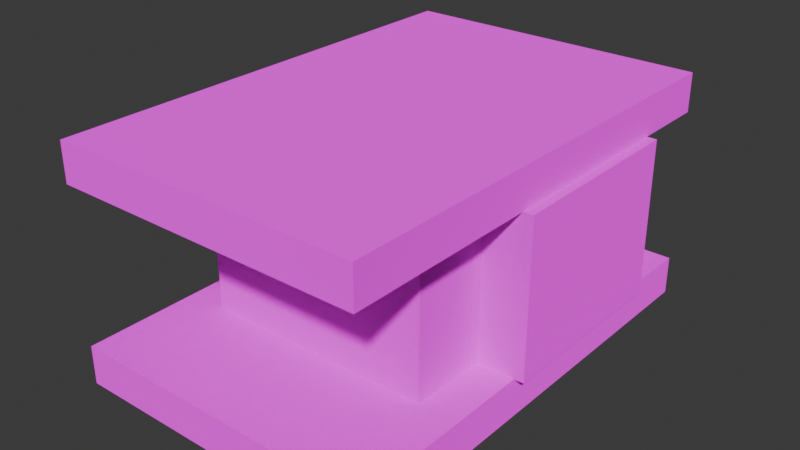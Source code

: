 # Source: HannahGeometry.blend  (saved by Blender 4.2.66; exported with 4.5.12 LTS)
import bpy
from mathutils import Matrix  # noqa: F401  (used for matrix-valued properties, if any)

bpy.ops.wm.read_factory_settings(use_empty=True)
scene = bpy.context.scene
scene.name = 'Scene'

# ---- collections
col_collection = bpy.data.collections.new('Collection'); scene.collection.children.link(col_collection)

# ---- images (referenced by path relative to the original .blend; pixels are not part of the script)
import os
ASSET_DIR = os.environ.get("B2B_ASSET_DIR", "")  # directory of the original .blend (textures are referenced by path, not embedded)
HERE = os.path.dirname(os.path.abspath(__file__))  # packed textures are extracted next to this script under _unpacked/

def load_image(name, relpath, width, height, colorspace="sRGB"):
    """Load a texture the original file referenced (path relative to the .blend, or extracted next to this script)."""
    p = next((c for c in (os.path.join(HERE, relpath), os.path.join(ASSET_DIR, relpath)) if relpath and os.path.exists(c)), "")
    if p:
        img = bpy.data.images.load(p, check_existing=True)
        img.name = name
    else:  # same state as the original file: an image datablock whose file is absent (Cycles renders it pink)
        img = bpy.data.images.new(name, width, height)
        img.source = "FILE"
        img.filepath = "//" + (relpath or name)
    img.colorspace_settings.name = colorspace
    return img
img_hannahfloor_png = load_image('HannahFloor.png', 'HannahFloor.png', 1024, 1024, 'sRGB')
img_hannahceiling_png = load_image('HannahCeiling.png', 'HannahCeiling.png', 1024, 1024, 'sRGB')
img_hannahwall_png = load_image('HannahWall.png', 'HannahWall.png', 1024, 1024, 'sRGB')
img_hannahwallpillar_png = load_image('HannahWallPillar.png', 'HannahWallPillar.png', 1024, 1024, 'sRGB')

# ---- materials (node trees are filled in below, after node groups)
mat_floor = bpy.data.materials.new('Floor')
mat_ceiling = bpy.data.materials.new('Ceiling')
mat_wall = bpy.data.materials.new('Wall')
mat_cylindar = bpy.data.materials.new('Cylindar')

# ---- material node trees
mat_floor.use_nodes = True; mat_floor.node_tree.nodes.clear()
_N = mat_floor.node_tree.nodes; _L = mat_floor.node_tree.links
n0 = _N.new('ShaderNodeOutputMaterial'); n0.name = 'Material Output'; n0.location = (300, 300)
n1 = _N.new('ShaderNodeBsdfDiffuse'); n1.name = 'Diffuse BSDF'; n1.location = (10, 300)
n1.inputs[1].default_value = 0.5
n2 = _N.new('ShaderNodeTexImage'); n2.name = 'Image Texture'; n2.location = (-280, 280)
n2.image = img_hannahfloor_png
_L.new(n1.outputs[0], n0.inputs[0])
_L.new(n2.outputs[0], n1.inputs[0])
n0.is_active_output = True
mat_ceiling.use_nodes = True; mat_ceiling.node_tree.nodes.clear()
_N = mat_ceiling.node_tree.nodes; _L = mat_ceiling.node_tree.links
n0 = _N.new('ShaderNodeOutputMaterial'); n0.name = 'Material Output'; n0.location = (300, 300)
n1 = _N.new('ShaderNodeBsdfDiffuse'); n1.name = 'Diffuse BSDF'; n1.location = (10, 300)
n1.inputs[1].default_value = 0.5
n2 = _N.new('ShaderNodeTexImage'); n2.name = 'Image Texture'; n2.location = (-280, 280)
n2.image = img_hannahceiling_png
_L.new(n1.outputs[0], n0.inputs[0])
_L.new(n2.outputs[0], n1.inputs[0])
n0.is_active_output = True
mat_wall.use_nodes = True; mat_wall.node_tree.nodes.clear()
_N = mat_wall.node_tree.nodes; _L = mat_wall.node_tree.links
n0 = _N.new('ShaderNodeOutputMaterial'); n0.name = 'Material Output'; n0.location = (300, 300)
n1 = _N.new('ShaderNodeBsdfDiffuse'); n1.name = 'Diffuse BSDF'; n1.location = (10, 300)
n1.inputs[1].default_value = 0.5
n2 = _N.new('ShaderNodeTexImage'); n2.name = 'Image Texture'; n2.location = (-280, 280)
n2.image = img_hannahwall_png
_L.new(n1.outputs[0], n0.inputs[0])
_L.new(n2.outputs[0], n1.inputs[0])
n0.is_active_output = True
mat_cylindar.use_nodes = True; mat_cylindar.node_tree.nodes.clear()
_N = mat_cylindar.node_tree.nodes; _L = mat_cylindar.node_tree.links
n0 = _N.new('ShaderNodeOutputMaterial'); n0.name = 'Material Output'; n0.location = (300, 300)
n1 = _N.new('ShaderNodeBsdfDiffuse'); n1.name = 'Diffuse BSDF'; n1.location = (10, 300)
n1.inputs[1].default_value = 0.5
n2 = _N.new('ShaderNodeTexImage'); n2.name = 'Image Texture'; n2.location = (-280, 280)
n2.image = img_hannahwallpillar_png
_L.new(n1.outputs[0], n0.inputs[0])
_L.new(n2.outputs[0], n1.inputs[0])
n0.is_active_output = True

# ---- world
world_world = bpy.data.worlds.new('World'); scene.world = world_world
world_world.use_nodes = True; world_world.node_tree.nodes.clear()
_N = world_world.node_tree.nodes; _L = world_world.node_tree.links
n0 = _N.new('ShaderNodeOutputWorld'); n0.name = 'World Output'; n0.location = (300, 300)
n1 = _N.new('ShaderNodeBackground'); n1.name = 'Background'; n1.location = (10, 300)
n1.inputs[0].default_value = (0.05088, 0.05088, 0.05088, 1.0)
_L.new(n1.outputs[0], n0.inputs[0])
n0.is_active_output = True
world_world.color = (0.05088, 0.05088, 0.05088)
world_world.sun_shadow_jitter_overblur = 0.0

# ---- meshes
me_cube_001 = bpy.data.meshes.new('Cube.001')
me_cube_001.from_pydata([(-4.0, -6.0, -1.0), (-4.0, -6.0, 0.0), (-4.0, 6.0, -1.0), (-4.0, 6.0, 0.0), (4.0, -6.0, -1.0), (4.0, -6.0, 0.0), (4.0, 6.0, -1.0), (4.0, 6.0, 0.0)], [], [(0, 1, 3, 2), (2, 3, 7, 6), (6, 7, 5, 4), (4, 5, 1, 0), (2, 6, 4, 0), (7, 3, 1, 5)])
_uv = me_cube_001.uv_layers.new(name='UVMap')
_uv.uv.foreach_set('vector', [0.0, 0.0, 1.0, 0.0, 1.0, 1.0, 0.0, 1.0, 0.0, 0.0, 1.0, 0.0, 1.0, 1.0, 0.0, 1.0, 0.0, 0.0, 1.0, 0.0, 1.0, 1.0, 0.0, 1.0, 0.0, 0.0, 1.0, 0.0, 1.0, 1.0, 0.0, 1.0, -1.5, -2.5, 2.5, -2.5, 2.5, 3.5, -1.5, 3.5, -1.5, -2.5, 2.5, -2.5, 2.5, 3.5, -1.5, 3.5])
me_cube_001.materials.append(mat_floor)
me_cube_001.update()
me_cube_002 = bpy.data.meshes.new('Cube.002')
me_cube_002.from_pydata([(-4.0, -6.0, -1.0), (-4.0, -6.0, 0.0), (-4.0, 6.0, -1.0), (-4.0, 6.0, 0.0), (4.0, -6.0, -1.0), (4.0, -6.0, 0.0), (4.0, 6.0, -1.0), (4.0, 6.0, 0.0)], [], [(0, 1, 3, 2), (2, 3, 7, 6), (6, 7, 5, 4), (4, 5, 1, 0), (2, 6, 4, 0), (7, 3, 1, 5)])
_uv = me_cube_002.uv_layers.new(name='UVMap')
_uv.uv.foreach_set('vector', [0.0, 0.0, 1.0, 0.0, 1.0, 1.0, 0.0, 1.0, 0.0, 0.0, 1.0, 0.0, 1.0, 1.0, 0.0, 1.0, 0.0, 0.0, 1.0, 0.0, 1.0, 1.0, 0.0, 1.0, 0.0, 0.0, 1.0, 0.0, 1.0, 1.0, 0.0, 1.0, -1.5, -2.5, 2.5, -2.5, 2.5, 3.5, -1.5, 3.5, -1.5, -2.5, 2.5, -2.5, 2.5, 3.5, -1.5, 3.5])
me_cube_002.materials.append(mat_ceiling)
me_cube_002.update()
me_cube_003 = bpy.data.meshes.new('Cube.003')
me_cube_003.from_pydata([(-3.0, -1.0, 0.0), (-3.0, -1.0, 4.0), (-3.0, 1.0, 0.0), (-3.0, 1.0, 4.0), (3.0, -1.0, 0.0), (3.0, -1.0, 4.0), (3.0, 1.0, 0.0), (3.0, 1.0, 4.0)], [], [(0, 1, 3, 2), (2, 3, 7, 6), (6, 7, 5, 4), (4, 5, 1, 0), (2, 6, 4, 0), (7, 3, 1, 5)])
_uv = me_cube_003.uv_layers.new(name='UVMap')
_uv.uv.foreach_set('vector', [-1.5, -0.5, 2.5, -0.5, 2.5, 1.5, -1.5, 1.5, -1.0, -1.5, 2.0, -1.5, 2.0, 2.5, -1.0, 2.5, -1.5, -0.5, 2.5, -0.5, 2.5, 1.5, -1.5, 1.5, -1.0, -1.5, 2.0, -1.5, 2.0, 2.5, -1.0, 2.5, 0.0, 0.0, 1.0, 0.0, 1.0, 1.0, 0.0, 1.0, 0.0, 0.0, 1.0, 0.0, 1.0, 1.0, 0.0, 1.0])
me_cube_003.materials.append(mat_wall)
me_cube_003.update()
me_cube_004 = bpy.data.meshes.new('Cube.004')
me_cube_004.from_pydata([(-3.0, -1.0, 0.0), (-3.0, -1.0, 4.0), (-3.0, 1.0, 0.0), (-3.0, 1.0, 4.0), (3.0, -1.0, 0.0), (3.0, -1.0, 4.0), (3.0, 1.0, 0.0), (3.0, 1.0, 4.0)], [], [(0, 1, 3, 2), (2, 3, 7, 6), (6, 7, 5, 4), (4, 5, 1, 0), (2, 6, 4, 0), (7, 3, 1, 5)])
_uv = me_cube_004.uv_layers.new(name='UVMap')
_uv.uv.foreach_set('vector', [-1.5, -0.5, 2.5, -0.5, 2.5, 1.5, -1.5, 1.5, -1.0, -1.5, 2.0, -1.5, 2.0, 2.5, -1.0, 2.5, -1.5, -0.5, 2.5, -0.5, 2.5, 1.5, -1.5, 1.5, -1.0, -1.5, 2.0, -1.5, 2.0, 2.5, -1.0, 2.5, 0.0, 0.0, 1.0, 0.0, 1.0, 1.0, 0.0, 1.0, 0.0, 0.0, 1.0, 0.0, 1.0, 1.0, 0.0, 1.0])
me_cube_004.materials.append(mat_wall)
me_cube_004.update()
me_cube_005 = bpy.data.meshes.new('Cube.005')
me_cube_005.from_pydata([(-0.75, -1.0, 0.0), (-0.75, -1.0, 4.0), (-0.75, 4.0, 0.0), (-0.75, 4.0, 4.0), (0.75, -1.0, 0.0), (0.75, -1.0, 4.0), (0.75, 4.0, 0.0), (0.75, 4.0, 4.0)], [], [(0, 1, 3, 2), (2, 3, 7, 6), (6, 7, 5, 4), (4, 5, 1, 0), (2, 6, 4, 0), (7, 3, 1, 5)])
_uv = me_cube_005.uv_layers.new(name='UVMap')
_uv.uv.foreach_set('vector', [-1.5, -1.5, 2.5, -1.5, 2.5, 2.5, -1.5, 2.5, -1.0, -1.5, 2.0, -1.5, 2.0, 2.5, -1.0, 2.5, -1.5, -1.5, 2.5, -1.5, 2.5, 2.5, -1.5, 2.5, -1.0, -1.5, 2.0, -1.5, 2.0, 2.5, -1.0, 2.5, 0.0, 0.0, 1.0, 0.0, 1.0, 1.0, 0.0, 1.0, 0.0, 0.0, 1.0, 0.0, 1.0, 1.0, 0.0, 1.0])
me_cube_005.materials.append(mat_wall)
me_cube_005.update()
me_cube_006 = bpy.data.meshes.new('Cube.006')
me_cube_006.from_pydata([(-0.75, -1.0, 0.0), (-0.75, -1.0, 4.0), (-0.75, 4.0, 0.0), (-0.75, 4.0, 4.0), (0.75, -1.0, 0.0), (0.75, -1.0, 4.0), (0.75, 4.0, 0.0), (0.75, 4.0, 4.0)], [], [(0, 1, 3, 2), (2, 3, 7, 6), (6, 7, 5, 4), (4, 5, 1, 0), (2, 6, 4, 0), (7, 3, 1, 5)])
_uv = me_cube_006.uv_layers.new(name='UVMap')
_uv.uv.foreach_set('vector', [-1.5, -1.5, 2.5, -1.5, 2.5, 2.5, -1.5, 2.5, -1.0, -1.5, 2.0, -1.5, 2.0, 2.5, -1.0, 2.5, -1.5, -1.5, 2.5, -1.5, 2.5, 2.5, -1.5, 2.5, -1.0, -1.5, 2.0, -1.5, 2.0, 2.5, -1.0, 2.5, 0.0, 0.0, 1.0, 0.0, 1.0, 1.0, 0.0, 1.0, 0.0, 0.0, 1.0, 0.0, 1.0, 1.0, 0.0, 1.0])
me_cube_006.materials.append(mat_wall)
me_cube_006.update()
me_cylinder = bpy.data.meshes.new('Cylinder')
me_cylinder.from_pydata([(0.0, 1.0, -1.0), (0.0, 1.0, 3.0), (0.1951, 0.9808, -1.0), (0.1951, 0.9808, 3.0), (0.3827, 0.9239, -1.0), (0.3827, 0.9239, 3.0), (0.5556, 0.8315, -1.0), (0.5556, 0.8315, 3.0), (0.7071, 0.7071, -1.0), (0.7071, 0.7071, 3.0), (0.8315, 0.5556, -1.0), (0.8315, 0.5556, 3.0), (0.9239, 0.3827, -1.0), (0.9239, 0.3827, 3.0), (0.9808, 0.1951, -1.0), (0.9808, 0.1951, 3.0), (1.0, 0.0, -1.0), (1.0, 0.0, 3.0), (0.9808, -0.1951, -1.0), (0.9808, -0.1951, 3.0), (0.9239, -0.3827, -1.0), (0.9239, -0.3827, 3.0), (0.8315, -0.5556, -1.0), (0.8315, -0.5556, 3.0), (0.7071, -0.7071, -1.0), (0.7071, -0.7071, 3.0), (0.5556, -0.8315, -1.0), (0.5556, -0.8315, 3.0), (0.3827, -0.9239, -1.0), (0.3827, -0.9239, 3.0), (0.1951, -0.9808, -1.0), (0.1951, -0.9808, 3.0), (0.0, -1.0, -1.0), (0.0, -1.0, 3.0), (-0.1951, -0.9808, -1.0), (-0.1951, -0.9808, 3.0), (-0.3827, -0.9239, -1.0), (-0.3827, -0.9239, 3.0), (-0.5556, -0.8315, -1.0), (-0.5556, -0.8315, 3.0), (-0.7071, -0.7071, -1.0), (-0.7071, -0.7071, 3.0), (-0.8315, -0.5556, -1.0), (-0.8315, -0.5556, 3.0), (-0.9239, -0.3827, -1.0), (-0.9239, -0.3827, 3.0), (-0.9808, -0.1951, -1.0), (-0.9808, -0.1951, 3.0), (-1.0, 0.0, -1.0), (-1.0, 0.0, 3.0), (-0.9808, 0.1951, -1.0), (-0.9808, 0.1951, 3.0), (-0.9239, 0.3827, -1.0), (-0.9239, 0.3827, 3.0), (-0.8315, 0.5556, -1.0), (-0.8315, 0.5556, 3.0), (-0.7071, 0.7071, -1.0), (-0.7071, 0.7071, 3.0), (-0.5556, 0.8315, -1.0), (-0.5556, 0.8315, 3.0), (-0.3827, 0.9239, -1.0), (-0.3827, 0.9239, 3.0), (-0.1951, 0.9808, -1.0), (-0.1951, 0.9808, 3.0), (0.0, 1.0, -1.0), (0.0, 1.0, 3.0), (0.1951, 0.9808, -1.0), (0.1951, 0.9808, 3.0), (0.3827, 0.9239, -1.0), (0.3827, 0.9239, 3.0), (0.5556, 0.8315, -1.0), (0.5556, 0.8315, 3.0), (0.7071, 0.7071, -1.0), (0.7071, 0.7071, 3.0), (0.8315, 0.5556, -1.0), (0.8315, 0.5556, 3.0), (0.9239, 0.3827, -1.0), (0.9239, 0.3827, 3.0), (0.9808, 0.1951, -1.0), (0.9808, 0.1951, 3.0), (1.0, 0.0, -1.0), (1.0, 0.0, 3.0), (0.9808, -0.1951, -1.0), (0.9808, -0.1951, 3.0), (0.9239, -0.3827, -1.0), (0.9239, -0.3827, 3.0), (0.8315, -0.5556, -1.0), (0.8315, -0.5556, 3.0), (0.7071, -0.7071, -1.0), (0.7071, -0.7071, 3.0), (0.5556, -0.8315, -1.0), (0.5556, -0.8315, 3.0), (0.3827, -0.9239, -1.0), (0.3827, -0.9239, 3.0), (0.1951, -0.9808, -1.0), (0.1951, -0.9808, 3.0), (0.0, -1.0, -1.0), (0.0, -1.0, 3.0), (-0.1951, -0.9808, -1.0), (-0.1951, -0.9808, 3.0), (-0.3827, -0.9239, -1.0), (-0.3827, -0.9239, 3.0), (-0.5556, -0.8315, -1.0), (-0.5556, -0.8315, 3.0), (-0.7071, -0.7071, -1.0), (-0.7071, -0.7071, 3.0), (-0.8315, -0.5556, -1.0), (-0.8315, -0.5556, 3.0), (-0.9239, -0.3827, -1.0), (-0.9239, -0.3827, 3.0), (-0.9808, -0.1951, -1.0), (-0.9808, -0.1951, 3.0), (-1.0, 0.0, -1.0), (-1.0, 0.0, 3.0), (-0.9808, 0.1951, -1.0), (-0.9808, 0.1951, 3.0), (-0.9239, 0.3827, -1.0), (-0.9239, 0.3827, 3.0), (-0.8315, 0.5556, -1.0), (-0.8315, 0.5556, 3.0), (-0.7071, 0.7071, -1.0), (-0.7071, 0.7071, 3.0), (-0.5556, 0.8315, -1.0), (-0.5556, 0.8315, 3.0), (-0.3827, 0.9239, -1.0), (-0.3827, 0.9239, 3.0), (-0.1951, 0.9808, -1.0), (-0.1951, 0.9808, 3.0)], [], [(3, 1, 63, 61, 59, 57, 55, 53, 51, 49, 47, 45, 43, 41, 39, 37, 35, 33, 31, 29, 27, 25, 23, 21, 19, 17, 15, 13, 11, 9, 7, 5), (0, 2, 4, 6, 8, 10, 12, 14, 16, 18, 20, 22, 24, 26, 28, 30, 32, 34, 36, 38, 40, 42, 44, 46, 48, 50, 52, 54, 56, 58, 60, 62), (64, 65, 67, 66), (66, 67, 69, 68), (68, 69, 71, 70), (70, 71, 73, 72), (72, 73, 75, 74), (74, 75, 77, 76), (76, 77, 79, 78), (78, 79, 81, 80), (80, 81, 83, 82), (82, 83, 85, 84), (84, 85, 87, 86), (86, 87, 89, 88), (88, 89, 91, 90), (90, 91, 93, 92), (92, 93, 95, 94), (94, 95, 97, 96), (96, 97, 99, 98), (98, 99, 101, 100), (100, 101, 103, 102), (102, 103, 105, 104), (104, 105, 107, 106), (106, 107, 109, 108), (108, 109, 111, 110), (110, 111, 113, 112), (112, 113, 115, 114), (114, 115, 117, 116), (116, 117, 119, 118), (118, 119, 121, 120), (120, 121, 123, 122), (122, 123, 125, 124), (124, 125, 127, 126), (126, 127, 65, 64)])
_uv = me_cylinder.uv_layers.new(name='UVMap')
_uv.uv.foreach_set('vector', [-0.3127, -0.05845, -0.5, -0.04, -0.6873, -0.05845, -0.8674, -0.1131, -1.033, -0.2018, -1.179, -0.3212, -1.298, -0.4667, -1.387, -0.6326, -1.442, -0.8127, -1.46, -1.0, -1.442, -1.187, -1.387, -1.367, -1.298, -1.533, -1.179, -1.679, -1.033, -1.798, -0.8674, -1.887, -0.6873, -1.942, -0.5, -1.96, -0.3127, -1.942, -0.1326, -1.887, 0.03335, -1.798, 0.1788, -1.679, 0.2982, -1.533, 0.3869, -1.367, 0.4416, -1.187, 0.46, -1.0, 0.4416, -0.8127, 0.3869, -0.6326, 0.2982, -0.4667, 0.1788, -0.3212, 0.03335, -0.2018, -0.1326, -0.1131, 1.5, -0.04, 1.687, -0.05845, 1.867, -0.1131, 2.033, -0.2018, 2.179, -0.3212, 2.298, -0.4667, 2.387, -0.6326, 2.442, -0.8127, 2.46, -1.0, 2.442, -1.187, 2.387, -1.367, 2.298, -1.533, 2.179, -1.679, 2.033, -1.798, 1.867, -1.887, 1.687, -1.942, 1.5, -1.96, 1.313, -1.942, 1.133, -1.887, 0.9667, -1.798, 0.8212, -1.679, 0.7018, -1.533, 0.6131, -1.367, 0.5584, -1.187, 0.54, -1.0, 0.5584, -0.8127, 0.6131, -0.6326, 0.7018, -0.4667, 0.8212, -0.3212, 0.9667, -0.2018, 1.133, -0.1131, 1.313, -0.05845, 2.5, -2.0, 2.5, 2.0, 2.375, 2.0, 2.375, -2.0, 2.375, -2.0, 2.375, 2.0, 2.25, 2.0, 2.25, -2.0, 2.25, -2.0, 2.25, 2.0, 2.125, 2.0, 2.125, -2.0, 2.125, -2.0, 2.125, 2.0, 2.0, 2.0, 2.0, -2.0, 2.0, -2.0, 2.0, 2.0, 1.875, 2.0, 1.875, -2.0, 1.875, -2.0, 1.875, 2.0, 1.75, 2.0, 1.75, -2.0, 1.75, -2.0, 1.75, 2.0, 1.625, 2.0, 1.625, -2.0, 1.625, -2.0, 1.625, 2.0, 1.5, 2.0, 1.5, -2.0, 1.5, -2.0, 1.5, 2.0, 1.375, 2.0, 1.375, -2.0, 1.375, -2.0, 1.375, 2.0, 1.25, 2.0, 1.25, -2.0, 1.25, -2.0, 1.25, 2.0, 1.125, 2.0, 1.125, -2.0, 1.125, -2.0, 1.125, 2.0, 1.0, 2.0, 1.0, -2.0, 1.0, -2.0, 1.0, 2.0, 0.875, 2.0, 0.875, -2.0, 0.875, -2.0, 0.875, 2.0, 0.75, 2.0, 0.75, -2.0, 0.75, -2.0, 0.75, 2.0, 0.625, 2.0, 0.625, -2.0, 0.625, -2.0, 0.625, 2.0, 0.5, 2.0, 0.5, -2.0, 0.5, -2.0, 0.5, 2.0, 0.375, 2.0, 0.375, -2.0, 0.375, -2.0, 0.375, 2.0, 0.25, 2.0, 0.25, -2.0, 0.25, -2.0, 0.25, 2.0, 0.125, 2.0, 0.125, -2.0, 0.125, -2.0, 0.125, 2.0, 0.0, 2.0, 0.0, -2.0, 0.0, -2.0, 0.0, 2.0, -0.125, 2.0, -0.125, -2.0, -0.125, -2.0, -0.125, 2.0, -0.25, 2.0, -0.25, -2.0, -0.25, -2.0, -0.25, 2.0, -0.375, 2.0, -0.375, -2.0, -0.375, -2.0, -0.375, 2.0, -0.5, 2.0, -0.5, -2.0, -0.5, -2.0, -0.5, 2.0, -0.625, 2.0, -0.625, -2.0, -0.625, -2.0, -0.625, 2.0, -0.75, 2.0, -0.75, -2.0, -0.75, -2.0, -0.75, 2.0, -0.875, 2.0, -0.875, -2.0, -0.875, -2.0, -0.875, 2.0, -1.0, 2.0, -1.0, -2.0, -1.0, -2.0, -1.0, 2.0, -1.125, 2.0, -1.125, -2.0, -1.125, -2.0, -1.125, 2.0, -1.25, 2.0, -1.25, -2.0, -1.25, -2.0, -1.25, 2.0, -1.375, 2.0, -1.375, -2.0, -1.375, -2.0, -1.375, 2.0, -1.5, 2.0, -1.5, -2.0])
me_cylinder.materials.append(mat_cylindar)
me_cylinder.update()
me_cylinder_001 = bpy.data.meshes.new('Cylinder.001')
me_cylinder_001.from_pydata([(0.0, 1.0, -1.0), (0.0, 1.0, 3.0), (0.1951, 0.9808, -1.0), (0.1951, 0.9808, 3.0), (0.3827, 0.9239, -1.0), (0.3827, 0.9239, 3.0), (0.5556, 0.8315, -1.0), (0.5556, 0.8315, 3.0), (0.7071, 0.7071, -1.0), (0.7071, 0.7071, 3.0), (0.8315, 0.5556, -1.0), (0.8315, 0.5556, 3.0), (0.9239, 0.3827, -1.0), (0.9239, 0.3827, 3.0), (0.9808, 0.1951, -1.0), (0.9808, 0.1951, 3.0), (1.0, 0.0, -1.0), (1.0, 0.0, 3.0), (0.9808, -0.1951, -1.0), (0.9808, -0.1951, 3.0), (0.9239, -0.3827, -1.0), (0.9239, -0.3827, 3.0), (0.8315, -0.5556, -1.0), (0.8315, -0.5556, 3.0), (0.7071, -0.7071, -1.0), (0.7071, -0.7071, 3.0), (0.5556, -0.8315, -1.0), (0.5556, -0.8315, 3.0), (0.3827, -0.9239, -1.0), (0.3827, -0.9239, 3.0), (0.1951, -0.9808, -1.0), (0.1951, -0.9808, 3.0), (0.0, -1.0, -1.0), (0.0, -1.0, 3.0), (-0.1951, -0.9808, -1.0), (-0.1951, -0.9808, 3.0), (-0.3827, -0.9239, -1.0), (-0.3827, -0.9239, 3.0), (-0.5556, -0.8315, -1.0), (-0.5556, -0.8315, 3.0), (-0.7071, -0.7071, -1.0), (-0.7071, -0.7071, 3.0), (-0.8315, -0.5556, -1.0), (-0.8315, -0.5556, 3.0), (-0.9239, -0.3827, -1.0), (-0.9239, -0.3827, 3.0), (-0.9808, -0.1951, -1.0), (-0.9808, -0.1951, 3.0), (-1.0, 0.0, -1.0), (-1.0, 0.0, 3.0), (-0.9808, 0.1951, -1.0), (-0.9808, 0.1951, 3.0), (-0.9239, 0.3827, -1.0), (-0.9239, 0.3827, 3.0), (-0.8315, 0.5556, -1.0), (-0.8315, 0.5556, 3.0), (-0.7071, 0.7071, -1.0), (-0.7071, 0.7071, 3.0), (-0.5556, 0.8315, -1.0), (-0.5556, 0.8315, 3.0), (-0.3827, 0.9239, -1.0), (-0.3827, 0.9239, 3.0), (-0.1951, 0.9808, -1.0), (-0.1951, 0.9808, 3.0), (0.0, 1.0, -1.0), (0.0, 1.0, 3.0), (0.1951, 0.9808, -1.0), (0.1951, 0.9808, 3.0), (0.3827, 0.9239, -1.0), (0.3827, 0.9239, 3.0), (0.5556, 0.8315, -1.0), (0.5556, 0.8315, 3.0), (0.7071, 0.7071, -1.0), (0.7071, 0.7071, 3.0), (0.8315, 0.5556, -1.0), (0.8315, 0.5556, 3.0), (0.9239, 0.3827, -1.0), (0.9239, 0.3827, 3.0), (0.9808, 0.1951, -1.0), (0.9808, 0.1951, 3.0), (1.0, 0.0, -1.0), (1.0, 0.0, 3.0), (0.9808, -0.1951, -1.0), (0.9808, -0.1951, 3.0), (0.9239, -0.3827, -1.0), (0.9239, -0.3827, 3.0), (0.8315, -0.5556, -1.0), (0.8315, -0.5556, 3.0), (0.7071, -0.7071, -1.0), (0.7071, -0.7071, 3.0), (0.5556, -0.8315, -1.0), (0.5556, -0.8315, 3.0), (0.3827, -0.9239, -1.0), (0.3827, -0.9239, 3.0), (0.1951, -0.9808, -1.0), (0.1951, -0.9808, 3.0), (0.0, -1.0, -1.0), (0.0, -1.0, 3.0), (-0.1951, -0.9808, -1.0), (-0.1951, -0.9808, 3.0), (-0.3827, -0.9239, -1.0), (-0.3827, -0.9239, 3.0), (-0.5556, -0.8315, -1.0), (-0.5556, -0.8315, 3.0), (-0.7071, -0.7071, -1.0), (-0.7071, -0.7071, 3.0), (-0.8315, -0.5556, -1.0), (-0.8315, -0.5556, 3.0), (-0.9239, -0.3827, -1.0), (-0.9239, -0.3827, 3.0), (-0.9808, -0.1951, -1.0), (-0.9808, -0.1951, 3.0), (-1.0, 0.0, -1.0), (-1.0, 0.0, 3.0), (-0.9808, 0.1951, -1.0), (-0.9808, 0.1951, 3.0), (-0.9239, 0.3827, -1.0), (-0.9239, 0.3827, 3.0), (-0.8315, 0.5556, -1.0), (-0.8315, 0.5556, 3.0), (-0.7071, 0.7071, -1.0), (-0.7071, 0.7071, 3.0), (-0.5556, 0.8315, -1.0), (-0.5556, 0.8315, 3.0), (-0.3827, 0.9239, -1.0), (-0.3827, 0.9239, 3.0), (-0.1951, 0.9808, -1.0), (-0.1951, 0.9808, 3.0)], [], [(3, 1, 63, 61, 59, 57, 55, 53, 51, 49, 47, 45, 43, 41, 39, 37, 35, 33, 31, 29, 27, 25, 23, 21, 19, 17, 15, 13, 11, 9, 7, 5), (0, 2, 4, 6, 8, 10, 12, 14, 16, 18, 20, 22, 24, 26, 28, 30, 32, 34, 36, 38, 40, 42, 44, 46, 48, 50, 52, 54, 56, 58, 60, 62), (64, 65, 67, 66), (66, 67, 69, 68), (68, 69, 71, 70), (70, 71, 73, 72), (72, 73, 75, 74), (74, 75, 77, 76), (76, 77, 79, 78), (78, 79, 81, 80), (80, 81, 83, 82), (82, 83, 85, 84), (84, 85, 87, 86), (86, 87, 89, 88), (88, 89, 91, 90), (90, 91, 93, 92), (92, 93, 95, 94), (94, 95, 97, 96), (96, 97, 99, 98), (98, 99, 101, 100), (100, 101, 103, 102), (102, 103, 105, 104), (104, 105, 107, 106), (106, 107, 109, 108), (108, 109, 111, 110), (110, 111, 113, 112), (112, 113, 115, 114), (114, 115, 117, 116), (116, 117, 119, 118), (118, 119, 121, 120), (120, 121, 123, 122), (122, 123, 125, 124), (124, 125, 127, 126), (126, 127, 65, 64)])
_uv = me_cylinder_001.uv_layers.new(name='UVMap')
_uv.uv.foreach_set('vector', [-0.3127, -0.05845, -0.5, -0.04, -0.6873, -0.05845, -0.8674, -0.1131, -1.033, -0.2018, -1.179, -0.3212, -1.298, -0.4667, -1.387, -0.6326, -1.442, -0.8127, -1.46, -1.0, -1.442, -1.187, -1.387, -1.367, -1.298, -1.533, -1.179, -1.679, -1.033, -1.798, -0.8674, -1.887, -0.6873, -1.942, -0.5, -1.96, -0.3127, -1.942, -0.1326, -1.887, 0.03335, -1.798, 0.1788, -1.679, 0.2982, -1.533, 0.3869, -1.367, 0.4416, -1.187, 0.46, -1.0, 0.4416, -0.8127, 0.3869, -0.6326, 0.2982, -0.4667, 0.1788, -0.3212, 0.03335, -0.2018, -0.1326, -0.1131, 1.5, -0.04, 1.687, -0.05845, 1.867, -0.1131, 2.033, -0.2018, 2.179, -0.3212, 2.298, -0.4667, 2.387, -0.6326, 2.442, -0.8127, 2.46, -1.0, 2.442, -1.187, 2.387, -1.367, 2.298, -1.533, 2.179, -1.679, 2.033, -1.798, 1.867, -1.887, 1.687, -1.942, 1.5, -1.96, 1.313, -1.942, 1.133, -1.887, 0.9667, -1.798, 0.8212, -1.679, 0.7018, -1.533, 0.6131, -1.367, 0.5584, -1.187, 0.54, -1.0, 0.5584, -0.8127, 0.6131, -0.6326, 0.7018, -0.4667, 0.8212, -0.3212, 0.9667, -0.2018, 1.133, -0.1131, 1.313, -0.05845, 2.5, -2.0, 2.5, 2.0, 2.375, 2.0, 2.375, -2.0, 2.375, -2.0, 2.375, 2.0, 2.25, 2.0, 2.25, -2.0, 2.25, -2.0, 2.25, 2.0, 2.125, 2.0, 2.125, -2.0, 2.125, -2.0, 2.125, 2.0, 2.0, 2.0, 2.0, -2.0, 2.0, -2.0, 2.0, 2.0, 1.875, 2.0, 1.875, -2.0, 1.875, -2.0, 1.875, 2.0, 1.75, 2.0, 1.75, -2.0, 1.75, -2.0, 1.75, 2.0, 1.625, 2.0, 1.625, -2.0, 1.625, -2.0, 1.625, 2.0, 1.5, 2.0, 1.5, -2.0, 1.5, -2.0, 1.5, 2.0, 1.375, 2.0, 1.375, -2.0, 1.375, -2.0, 1.375, 2.0, 1.25, 2.0, 1.25, -2.0, 1.25, -2.0, 1.25, 2.0, 1.125, 2.0, 1.125, -2.0, 1.125, -2.0, 1.125, 2.0, 1.0, 2.0, 1.0, -2.0, 1.0, -2.0, 1.0, 2.0, 0.875, 2.0, 0.875, -2.0, 0.875, -2.0, 0.875, 2.0, 0.75, 2.0, 0.75, -2.0, 0.75, -2.0, 0.75, 2.0, 0.625, 2.0, 0.625, -2.0, 0.625, -2.0, 0.625, 2.0, 0.5, 2.0, 0.5, -2.0, 0.5, -2.0, 0.5, 2.0, 0.375, 2.0, 0.375, -2.0, 0.375, -2.0, 0.375, 2.0, 0.25, 2.0, 0.25, -2.0, 0.25, -2.0, 0.25, 2.0, 0.125, 2.0, 0.125, -2.0, 0.125, -2.0, 0.125, 2.0, 0.0, 2.0, 0.0, -2.0, 0.0, -2.0, 0.0, 2.0, -0.125, 2.0, -0.125, -2.0, -0.125, -2.0, -0.125, 2.0, -0.25, 2.0, -0.25, -2.0, -0.25, -2.0, -0.25, 2.0, -0.375, 2.0, -0.375, -2.0, -0.375, -2.0, -0.375, 2.0, -0.5, 2.0, -0.5, -2.0, -0.5, -2.0, -0.5, 2.0, -0.625, 2.0, -0.625, -2.0, -0.625, -2.0, -0.625, 2.0, -0.75, 2.0, -0.75, -2.0, -0.75, -2.0, -0.75, 2.0, -0.875, 2.0, -0.875, -2.0, -0.875, -2.0, -0.875, 2.0, -1.0, 2.0, -1.0, -2.0, -1.0, -2.0, -1.0, 2.0, -1.125, 2.0, -1.125, -2.0, -1.125, -2.0, -1.125, 2.0, -1.25, 2.0, -1.25, -2.0, -1.25, -2.0, -1.25, 2.0, -1.375, 2.0, -1.375, -2.0, -1.375, -2.0, -1.375, 2.0, -1.5, 2.0, -1.5, -2.0])
me_cylinder_001.materials.append(mat_cylindar)
me_cylinder_001.update()
me_cylinder_002 = bpy.data.meshes.new('Cylinder.002')
me_cylinder_002.from_pydata([(2.384e-07, 0.5, -1.0), (2.384e-07, 0.5, 3.0), (0.09755, 0.4904, -1.0), (0.09755, 0.4904, 3.0), (0.1913, 0.4619, -1.0), (0.1913, 0.4619, 3.0), (0.2778, 0.4157, -1.0), (0.2778, 0.4157, 3.0), (0.3536, 0.3536, -1.0), (0.3536, 0.3536, 3.0), (0.4157, 0.2778, -1.0), (0.4157, 0.2778, 3.0), (0.4619, 0.1913, -1.0), (0.4619, 0.1913, 3.0), (0.4904, 0.09755, -1.0), (0.4904, 0.09755, 3.0), (0.5, 0.0, -1.0), (0.5, 0.0, 3.0), (0.4904, -0.09755, -1.0), (0.4904, -0.09755, 3.0), (0.4619, -0.1913, -1.0), (0.4619, -0.1913, 3.0), (0.4157, -0.2778, -1.0), (0.4157, -0.2778, 3.0), (0.3536, -0.3536, -1.0), (0.3536, -0.3536, 3.0), (0.2778, -0.4157, -1.0), (0.2778, -0.4157, 3.0), (0.1913, -0.4619, -1.0), (0.1913, -0.4619, 3.0), (0.09755, -0.4904, -1.0), (0.09755, -0.4904, 3.0), (2.384e-07, -0.5, -1.0), (2.384e-07, -0.5, 3.0), (-0.09754, -0.4904, -1.0), (-0.09754, -0.4904, 3.0), (-0.1913, -0.4619, -1.0), (-0.1913, -0.4619, 3.0), (-0.2778, -0.4157, -1.0), (-0.2778, -0.4157, 3.0), (-0.3536, -0.3536, -1.0), (-0.3536, -0.3536, 3.0), (-0.4157, -0.2778, -1.0), (-0.4157, -0.2778, 3.0), (-0.4619, -0.1913, -1.0), (-0.4619, -0.1913, 3.0), (-0.4904, -0.09755, -1.0), (-0.4904, -0.09755, 3.0), (-0.5, 0.0, -1.0), (-0.5, 0.0, 3.0), (-0.4904, 0.09755, -1.0), (-0.4904, 0.09755, 3.0), (-0.4619, 0.1913, -1.0), (-0.4619, 0.1913, 3.0), (-0.4157, 0.2778, -1.0), (-0.4157, 0.2778, 3.0), (-0.3536, 0.3536, -1.0), (-0.3536, 0.3536, 3.0), (-0.2778, 0.4157, -1.0), (-0.2778, 0.4157, 3.0), (-0.1913, 0.4619, -1.0), (-0.1913, 0.4619, 3.0), (-0.09754, 0.4904, -1.0), (-0.09754, 0.4904, 3.0), (2.384e-07, 0.5, -1.0), (2.384e-07, 0.5, 3.0), (0.09755, 0.4904, -1.0), (0.09755, 0.4904, 3.0), (0.1913, 0.4619, -1.0), (0.1913, 0.4619, 3.0), (0.2778, 0.4157, -1.0), (0.2778, 0.4157, 3.0), (0.3536, 0.3536, -1.0), (0.3536, 0.3536, 3.0), (0.4157, 0.2778, -1.0), (0.4157, 0.2778, 3.0), (0.4619, 0.1913, -1.0), (0.4619, 0.1913, 3.0), (0.4904, 0.09755, -1.0), (0.4904, 0.09755, 3.0), (0.5, 0.0, -1.0), (0.5, 0.0, 3.0), (0.4904, -0.09755, -1.0), (0.4904, -0.09755, 3.0), (0.4619, -0.1913, -1.0), (0.4619, -0.1913, 3.0), (0.4157, -0.2778, -1.0), (0.4157, -0.2778, 3.0), (0.3536, -0.3536, -1.0), (0.3536, -0.3536, 3.0), (0.2778, -0.4157, -1.0), (0.2778, -0.4157, 3.0), (0.1913, -0.4619, -1.0), (0.1913, -0.4619, 3.0), (0.09755, -0.4904, -1.0), (0.09755, -0.4904, 3.0), (2.384e-07, -0.5, -1.0), (2.384e-07, -0.5, 3.0), (-0.09754, -0.4904, -1.0), (-0.09754, -0.4904, 3.0), (-0.1913, -0.4619, -1.0), (-0.1913, -0.4619, 3.0), (-0.2778, -0.4157, -1.0), (-0.2778, -0.4157, 3.0), (-0.3536, -0.3536, -1.0), (-0.3536, -0.3536, 3.0), (-0.4157, -0.2778, -1.0), (-0.4157, -0.2778, 3.0), (-0.4619, -0.1913, -1.0), (-0.4619, -0.1913, 3.0), (-0.4904, -0.09755, -1.0), (-0.4904, -0.09755, 3.0), (-0.5, 0.0, -1.0), (-0.5, 0.0, 3.0), (-0.4904, 0.09755, -1.0), (-0.4904, 0.09755, 3.0), (-0.4619, 0.1913, -1.0), (-0.4619, 0.1913, 3.0), (-0.4157, 0.2778, -1.0), (-0.4157, 0.2778, 3.0), (-0.3536, 0.3536, -1.0), (-0.3536, 0.3536, 3.0), (-0.2778, 0.4157, -1.0), (-0.2778, 0.4157, 3.0), (-0.1913, 0.4619, -1.0), (-0.1913, 0.4619, 3.0), (-0.09754, 0.4904, -1.0), (-0.09754, 0.4904, 3.0)], [], [(3, 1, 63, 61, 59, 57, 55, 53, 51, 49, 47, 45, 43, 41, 39, 37, 35, 33, 31, 29, 27, 25, 23, 21, 19, 17, 15, 13, 11, 9, 7, 5), (0, 2, 4, 6, 8, 10, 12, 14, 16, 18, 20, 22, 24, 26, 28, 30, 32, 34, 36, 38, 40, 42, 44, 46, 48, 50, 52, 54, 56, 58, 60, 62), (64, 65, 67, 66), (66, 67, 69, 68), (68, 69, 71, 70), (70, 71, 73, 72), (72, 73, 75, 74), (74, 75, 77, 76), (76, 77, 79, 78), (78, 79, 81, 80), (80, 81, 83, 82), (82, 83, 85, 84), (84, 85, 87, 86), (86, 87, 89, 88), (88, 89, 91, 90), (90, 91, 93, 92), (92, 93, 95, 94), (94, 95, 97, 96), (96, 97, 99, 98), (98, 99, 101, 100), (100, 101, 103, 102), (102, 103, 105, 104), (104, 105, 107, 106), (106, 107, 109, 108), (108, 109, 111, 110), (110, 111, 113, 112), (112, 113, 115, 114), (114, 115, 117, 116), (116, 117, 119, 118), (118, 119, 121, 120), (120, 121, 123, 122), (122, 123, 125, 124), (124, 125, 127, 126), (126, 127, 65, 64)])
_uv = me_cylinder_002.uv_layers.new(name='UVMap')
_uv.uv.foreach_set('vector', [0.09364, -0.05845, 0.0, -0.04, -0.09364, -0.05845, -0.1837, -0.1131, -0.2667, -0.2018, -0.3394, -0.3212, -0.3991, -0.4667, -0.4435, -0.6326, -0.4708, -0.8127, -0.48, -1.0, -0.4708, -1.187, -0.4435, -1.367, -0.3991, -1.533, -0.3394, -1.679, -0.2667, -1.798, -0.1837, -1.887, -0.09364, -1.942, 0.0, -1.96, 0.09364, -1.942, 0.1837, -1.887, 0.2667, -1.798, 0.3394, -1.679, 0.3991, -1.533, 0.4435, -1.367, 0.4708, -1.187, 0.48, -1.0, 0.4708, -0.8127, 0.4435, -0.6326, 0.3991, -0.4667, 0.3394, -0.3212, 0.2667, -0.2018, 0.1837, -0.1131, 1.0, -0.04, 1.094, -0.05845, 1.184, -0.1131, 1.267, -0.2018, 1.339, -0.3212, 1.399, -0.4667, 1.443, -0.6326, 1.471, -0.8127, 1.48, -1.0, 1.471, -1.187, 1.443, -1.367, 1.399, -1.533, 1.339, -1.679, 1.267, -1.798, 1.184, -1.887, 1.094, -1.942, 1.0, -1.96, 0.9064, -1.942, 0.8163, -1.887, 0.7333, -1.798, 0.6606, -1.679, 0.6009, -1.533, 0.5565, -1.367, 0.5292, -1.187, 0.52, -1.0, 0.5292, -0.8127, 0.5565, -0.6326, 0.6009, -0.4667, 0.6606, -0.3212, 0.7333, -0.2018, 0.8163, -0.1131, 0.9064, -0.05845, 1.5, -2.0, 1.5, 2.0, 1.438, 2.0, 1.438, -2.0, 1.438, -2.0, 1.438, 2.0, 1.375, 2.0, 1.375, -2.0, 1.375, -2.0, 1.375, 2.0, 1.312, 2.0, 1.312, -2.0, 1.312, -2.0, 1.312, 2.0, 1.25, 2.0, 1.25, -2.0, 1.25, -2.0, 1.25, 2.0, 1.188, 2.0, 1.188, -2.0, 1.188, -2.0, 1.188, 2.0, 1.125, 2.0, 1.125, -2.0, 1.125, -2.0, 1.125, 2.0, 1.062, 2.0, 1.062, -2.0, 1.062, -2.0, 1.062, 2.0, 1.0, 2.0, 1.0, -2.0, 1.0, -2.0, 1.0, 2.0, 0.9375, 2.0, 0.9375, -2.0, 0.9375, -2.0, 0.9375, 2.0, 0.875, 2.0, 0.875, -2.0, 0.875, -2.0, 0.875, 2.0, 0.8125, 2.0, 0.8125, -2.0, 0.8125, -2.0, 0.8125, 2.0, 0.75, 2.0, 0.75, -2.0, 0.75, -2.0, 0.75, 2.0, 0.6875, 2.0, 0.6875, -2.0, 0.6875, -2.0, 0.6875, 2.0, 0.625, 2.0, 0.625, -2.0, 0.625, -2.0, 0.625, 2.0, 0.5625, 2.0, 0.5625, -2.0, 0.5625, -2.0, 0.5625, 2.0, 0.5, 2.0, 0.5, -2.0, 0.5, -2.0, 0.5, 2.0, 0.4375, 2.0, 0.4375, -2.0, 0.4375, -2.0, 0.4375, 2.0, 0.375, 2.0, 0.375, -2.0, 0.375, -2.0, 0.375, 2.0, 0.3125, 2.0, 0.3125, -2.0, 0.3125, -2.0, 0.3125, 2.0, 0.25, 2.0, 0.25, -2.0, 0.25, -2.0, 0.25, 2.0, 0.1875, 2.0, 0.1875, -2.0, 0.1875, -2.0, 0.1875, 2.0, 0.125, 2.0, 0.125, -2.0, 0.125, -2.0, 0.125, 2.0, 0.0625, 2.0, 0.0625, -2.0, 0.0625, -2.0, 0.0625, 2.0, 0.0, 2.0, 0.0, -2.0, 0.0, -2.0, 0.0, 2.0, -0.0625, 2.0, -0.0625, -2.0, -0.0625, -2.0, -0.0625, 2.0, -0.125, 2.0, -0.125, -2.0, -0.125, -2.0, -0.125, 2.0, -0.1875, 2.0, -0.1875, -2.0, -0.1875, -2.0, -0.1875, 2.0, -0.25, 2.0, -0.25, -2.0, -0.25, -2.0, -0.25, 2.0, -0.3125, 2.0, -0.3125, -2.0, -0.3125, -2.0, -0.3125, 2.0, -0.375, 2.0, -0.375, -2.0, -0.375, -2.0, -0.375, 2.0, -0.4375, 2.0, -0.4375, -2.0, -0.4375, -2.0, -0.4375, 2.0, -0.5, 2.0, -0.5, -2.0])
me_cylinder_002.materials.append(mat_cylindar)
me_cylinder_002.update()
me_cylinder_003 = bpy.data.meshes.new('Cylinder.003')
me_cylinder_003.from_pydata([(2.384e-07, 0.5, -1.0), (2.384e-07, 0.5, 3.0), (0.09755, 0.4904, -1.0), (0.09755, 0.4904, 3.0), (0.1913, 0.4619, -1.0), (0.1913, 0.4619, 3.0), (0.2778, 0.4157, -1.0), (0.2778, 0.4157, 3.0), (0.3536, 0.3536, -1.0), (0.3536, 0.3536, 3.0), (0.4157, 0.2778, -1.0), (0.4157, 0.2778, 3.0), (0.4619, 0.1913, -1.0), (0.4619, 0.1913, 3.0), (0.4904, 0.09755, -1.0), (0.4904, 0.09755, 3.0), (0.5, 0.0, -1.0), (0.5, 0.0, 3.0), (0.4904, -0.09755, -1.0), (0.4904, -0.09755, 3.0), (0.4619, -0.1913, -1.0), (0.4619, -0.1913, 3.0), (0.4157, -0.2778, -1.0), (0.4157, -0.2778, 3.0), (0.3536, -0.3536, -1.0), (0.3536, -0.3536, 3.0), (0.2778, -0.4157, -1.0), (0.2778, -0.4157, 3.0), (0.1913, -0.4619, -1.0), (0.1913, -0.4619, 3.0), (0.09755, -0.4904, -1.0), (0.09755, -0.4904, 3.0), (2.384e-07, -0.5, -1.0), (2.384e-07, -0.5, 3.0), (-0.09754, -0.4904, -1.0), (-0.09754, -0.4904, 3.0), (-0.1913, -0.4619, -1.0), (-0.1913, -0.4619, 3.0), (-0.2778, -0.4157, -1.0), (-0.2778, -0.4157, 3.0), (-0.3536, -0.3536, -1.0), (-0.3536, -0.3536, 3.0), (-0.4157, -0.2778, -1.0), (-0.4157, -0.2778, 3.0), (-0.4619, -0.1913, -1.0), (-0.4619, -0.1913, 3.0), (-0.4904, -0.09755, -1.0), (-0.4904, -0.09755, 3.0), (-0.5, 0.0, -1.0), (-0.5, 0.0, 3.0), (-0.4904, 0.09755, -1.0), (-0.4904, 0.09755, 3.0), (-0.4619, 0.1913, -1.0), (-0.4619, 0.1913, 3.0), (-0.4157, 0.2778, -1.0), (-0.4157, 0.2778, 3.0), (-0.3536, 0.3536, -1.0), (-0.3536, 0.3536, 3.0), (-0.2778, 0.4157, -1.0), (-0.2778, 0.4157, 3.0), (-0.1913, 0.4619, -1.0), (-0.1913, 0.4619, 3.0), (-0.09754, 0.4904, -1.0), (-0.09754, 0.4904, 3.0), (2.384e-07, 0.5, -1.0), (2.384e-07, 0.5, 3.0), (0.09755, 0.4904, -1.0), (0.09755, 0.4904, 3.0), (0.1913, 0.4619, -1.0), (0.1913, 0.4619, 3.0), (0.2778, 0.4157, -1.0), (0.2778, 0.4157, 3.0), (0.3536, 0.3536, -1.0), (0.3536, 0.3536, 3.0), (0.4157, 0.2778, -1.0), (0.4157, 0.2778, 3.0), (0.4619, 0.1913, -1.0), (0.4619, 0.1913, 3.0), (0.4904, 0.09755, -1.0), (0.4904, 0.09755, 3.0), (0.5, 0.0, -1.0), (0.5, 0.0, 3.0), (0.4904, -0.09755, -1.0), (0.4904, -0.09755, 3.0), (0.4619, -0.1913, -1.0), (0.4619, -0.1913, 3.0), (0.4157, -0.2778, -1.0), (0.4157, -0.2778, 3.0), (0.3536, -0.3536, -1.0), (0.3536, -0.3536, 3.0), (0.2778, -0.4157, -1.0), (0.2778, -0.4157, 3.0), (0.1913, -0.4619, -1.0), (0.1913, -0.4619, 3.0), (0.09755, -0.4904, -1.0), (0.09755, -0.4904, 3.0), (2.384e-07, -0.5, -1.0), (2.384e-07, -0.5, 3.0), (-0.09754, -0.4904, -1.0), (-0.09754, -0.4904, 3.0), (-0.1913, -0.4619, -1.0), (-0.1913, -0.4619, 3.0), (-0.2778, -0.4157, -1.0), (-0.2778, -0.4157, 3.0), (-0.3536, -0.3536, -1.0), (-0.3536, -0.3536, 3.0), (-0.4157, -0.2778, -1.0), (-0.4157, -0.2778, 3.0), (-0.4619, -0.1913, -1.0), (-0.4619, -0.1913, 3.0), (-0.4904, -0.09755, -1.0), (-0.4904, -0.09755, 3.0), (-0.5, 0.0, -1.0), (-0.5, 0.0, 3.0), (-0.4904, 0.09755, -1.0), (-0.4904, 0.09755, 3.0), (-0.4619, 0.1913, -1.0), (-0.4619, 0.1913, 3.0), (-0.4157, 0.2778, -1.0), (-0.4157, 0.2778, 3.0), (-0.3536, 0.3536, -1.0), (-0.3536, 0.3536, 3.0), (-0.2778, 0.4157, -1.0), (-0.2778, 0.4157, 3.0), (-0.1913, 0.4619, -1.0), (-0.1913, 0.4619, 3.0), (-0.09754, 0.4904, -1.0), (-0.09754, 0.4904, 3.0)], [], [(3, 1, 63, 61, 59, 57, 55, 53, 51, 49, 47, 45, 43, 41, 39, 37, 35, 33, 31, 29, 27, 25, 23, 21, 19, 17, 15, 13, 11, 9, 7, 5), (0, 2, 4, 6, 8, 10, 12, 14, 16, 18, 20, 22, 24, 26, 28, 30, 32, 34, 36, 38, 40, 42, 44, 46, 48, 50, 52, 54, 56, 58, 60, 62), (64, 65, 67, 66), (66, 67, 69, 68), (68, 69, 71, 70), (70, 71, 73, 72), (72, 73, 75, 74), (74, 75, 77, 76), (76, 77, 79, 78), (78, 79, 81, 80), (80, 81, 83, 82), (82, 83, 85, 84), (84, 85, 87, 86), (86, 87, 89, 88), (88, 89, 91, 90), (90, 91, 93, 92), (92, 93, 95, 94), (94, 95, 97, 96), (96, 97, 99, 98), (98, 99, 101, 100), (100, 101, 103, 102), (102, 103, 105, 104), (104, 105, 107, 106), (106, 107, 109, 108), (108, 109, 111, 110), (110, 111, 113, 112), (112, 113, 115, 114), (114, 115, 117, 116), (116, 117, 119, 118), (118, 119, 121, 120), (120, 121, 123, 122), (122, 123, 125, 124), (124, 125, 127, 126), (126, 127, 65, 64)])
_uv = me_cylinder_003.uv_layers.new(name='UVMap')
_uv.uv.foreach_set('vector', [0.09364, -0.05845, 0.0, -0.04, -0.09364, -0.05845, -0.1837, -0.1131, -0.2667, -0.2018, -0.3394, -0.3212, -0.3991, -0.4667, -0.4435, -0.6326, -0.4708, -0.8127, -0.48, -1.0, -0.4708, -1.187, -0.4435, -1.367, -0.3991, -1.533, -0.3394, -1.679, -0.2667, -1.798, -0.1837, -1.887, -0.09364, -1.942, 0.0, -1.96, 0.09364, -1.942, 0.1837, -1.887, 0.2667, -1.798, 0.3394, -1.679, 0.3991, -1.533, 0.4435, -1.367, 0.4708, -1.187, 0.48, -1.0, 0.4708, -0.8127, 0.4435, -0.6326, 0.3991, -0.4667, 0.3394, -0.3212, 0.2667, -0.2018, 0.1837, -0.1131, 1.0, -0.04, 1.094, -0.05845, 1.184, -0.1131, 1.267, -0.2018, 1.339, -0.3212, 1.399, -0.4667, 1.443, -0.6326, 1.471, -0.8127, 1.48, -1.0, 1.471, -1.187, 1.443, -1.367, 1.399, -1.533, 1.339, -1.679, 1.267, -1.798, 1.184, -1.887, 1.094, -1.942, 1.0, -1.96, 0.9064, -1.942, 0.8163, -1.887, 0.7333, -1.798, 0.6606, -1.679, 0.6009, -1.533, 0.5565, -1.367, 0.5292, -1.187, 0.52, -1.0, 0.5292, -0.8127, 0.5565, -0.6326, 0.6009, -0.4667, 0.6606, -0.3212, 0.7333, -0.2018, 0.8163, -0.1131, 0.9064, -0.05845, 1.5, -2.0, 1.5, 2.0, 1.438, 2.0, 1.438, -2.0, 1.438, -2.0, 1.438, 2.0, 1.375, 2.0, 1.375, -2.0, 1.375, -2.0, 1.375, 2.0, 1.312, 2.0, 1.312, -2.0, 1.312, -2.0, 1.312, 2.0, 1.25, 2.0, 1.25, -2.0, 1.25, -2.0, 1.25, 2.0, 1.188, 2.0, 1.188, -2.0, 1.188, -2.0, 1.188, 2.0, 1.125, 2.0, 1.125, -2.0, 1.125, -2.0, 1.125, 2.0, 1.062, 2.0, 1.062, -2.0, 1.062, -2.0, 1.062, 2.0, 1.0, 2.0, 1.0, -2.0, 1.0, -2.0, 1.0, 2.0, 0.9375, 2.0, 0.9375, -2.0, 0.9375, -2.0, 0.9375, 2.0, 0.875, 2.0, 0.875, -2.0, 0.875, -2.0, 0.875, 2.0, 0.8125, 2.0, 0.8125, -2.0, 0.8125, -2.0, 0.8125, 2.0, 0.75, 2.0, 0.75, -2.0, 0.75, -2.0, 0.75, 2.0, 0.6875, 2.0, 0.6875, -2.0, 0.6875, -2.0, 0.6875, 2.0, 0.625, 2.0, 0.625, -2.0, 0.625, -2.0, 0.625, 2.0, 0.5625, 2.0, 0.5625, -2.0, 0.5625, -2.0, 0.5625, 2.0, 0.5, 2.0, 0.5, -2.0, 0.5, -2.0, 0.5, 2.0, 0.4375, 2.0, 0.4375, -2.0, 0.4375, -2.0, 0.4375, 2.0, 0.375, 2.0, 0.375, -2.0, 0.375, -2.0, 0.375, 2.0, 0.3125, 2.0, 0.3125, -2.0, 0.3125, -2.0, 0.3125, 2.0, 0.25, 2.0, 0.25, -2.0, 0.25, -2.0, 0.25, 2.0, 0.1875, 2.0, 0.1875, -2.0, 0.1875, -2.0, 0.1875, 2.0, 0.125, 2.0, 0.125, -2.0, 0.125, -2.0, 0.125, 2.0, 0.0625, 2.0, 0.0625, -2.0, 0.0625, -2.0, 0.0625, 2.0, 0.0, 2.0, 0.0, -2.0, 0.0, -2.0, 0.0, 2.0, -0.0625, 2.0, -0.0625, -2.0, -0.0625, -2.0, -0.0625, 2.0, -0.125, 2.0, -0.125, -2.0, -0.125, -2.0, -0.125, 2.0, -0.1875, 2.0, -0.1875, -2.0, -0.1875, -2.0, -0.1875, 2.0, -0.25, 2.0, -0.25, -2.0, -0.25, -2.0, -0.25, 2.0, -0.3125, 2.0, -0.3125, -2.0, -0.3125, -2.0, -0.3125, 2.0, -0.375, 2.0, -0.375, -2.0, -0.375, -2.0, -0.375, 2.0, -0.4375, 2.0, -0.4375, -2.0, -0.4375, -2.0, -0.4375, 2.0, -0.5, 2.0, -0.5, -2.0])
me_cylinder_003.materials.append(mat_cylindar)
me_cylinder_003.update()

# ---- objects
ob_floor = bpy.data.objects.new('Floor', me_cube_001)
ob_floor_001 = bpy.data.objects.new('Floor.001', me_cube_002)
ob_cube = bpy.data.objects.new('Cube', me_cube_003)
ob_cube_001 = bpy.data.objects.new('Cube.001', me_cube_004)
ob_cube_002 = bpy.data.objects.new('Cube.002', me_cube_005)
ob_cube_003 = bpy.data.objects.new('Cube.003', me_cube_006)
ob_cylinder = bpy.data.objects.new('Cylinder', me_cylinder)
ob_cylinder_001 = bpy.data.objects.new('Cylinder.001', me_cylinder_001)
ob_cylinder_002 = bpy.data.objects.new('Cylinder.002', me_cylinder_002)
ob_cylinder_003 = bpy.data.objects.new('Cylinder.003', me_cylinder_003)

# ---- transforms, parenting, visibility, modifiers, constraints
ob_floor.location = (0.0, 0.0, 0.0)
ob_floor_001.location = (0.0, 0.0, 5.0)
ob_cube.location = (0.0, -2.0, 0.0)
ob_cube_001.location = (0.0, 5.0, 0.0)
ob_cube_002.location = (-3.5, 0.0, 0.0)
ob_cube_003.location = (3.5, 0.0, 0.0)
ob_cylinder.location = (-2.7, 4.0, 1.0)
ob_cylinder_001.location = (2.8, 4.0, 1.0)
ob_cylinder_002.location = (-2.7, -1.0, 1.0)
ob_cylinder_003.location = (2.55, -1.0, 1.0)

# ---- collection membership
col_collection.objects.link(ob_floor)
col_collection.objects.link(ob_floor_001)
col_collection.objects.link(ob_cube)
col_collection.objects.link(ob_cube_001)
col_collection.objects.link(ob_cube_002)
col_collection.objects.link(ob_cube_003)
col_collection.objects.link(ob_cylinder)
col_collection.objects.link(ob_cylinder_001)
col_collection.objects.link(ob_cylinder_002)
col_collection.objects.link(ob_cylinder_003)

# ---- scene / render settings (as saved in the file)
scene.frame_start = 1; scene.frame_end = 250; scene.frame_set(1)
scene.render.engine = 'BLENDER_EEVEE_NEXT'
bpy.context.view_layer.update()

# ---- added for rendering (the .blend has no active camera and no usable light): camera, sun
cam_auto = bpy.data.cameras.new('AutoCamera')
cam_auto.lens = 50.0
cam_auto.sensor_width = 36.0
cam_auto.clip_end = 1000.0
ob_auto_camera = bpy.data.objects.new('AutoCamera', cam_auto)
scene.collection.objects.link(ob_auto_camera)
ob_auto_camera.location = (14.6948, -17.6337, 13.7558)
ob_auto_camera.rotation_euler = (1.09748, -7.21219e-08, 0.694738)
scene.camera = ob_auto_camera
light_auto_sun = bpy.data.lights.new('AutoSun', 'SUN')
light_auto_sun.energy = 3.0
light_auto_sun.angle = 0.0523599
ob_auto_sun = bpy.data.objects.new('AutoSun', light_auto_sun)
scene.collection.objects.link(ob_auto_sun)
ob_auto_sun.rotation_euler = (0.872665, 0.174533, 0.523599)
bpy.context.view_layer.update()
